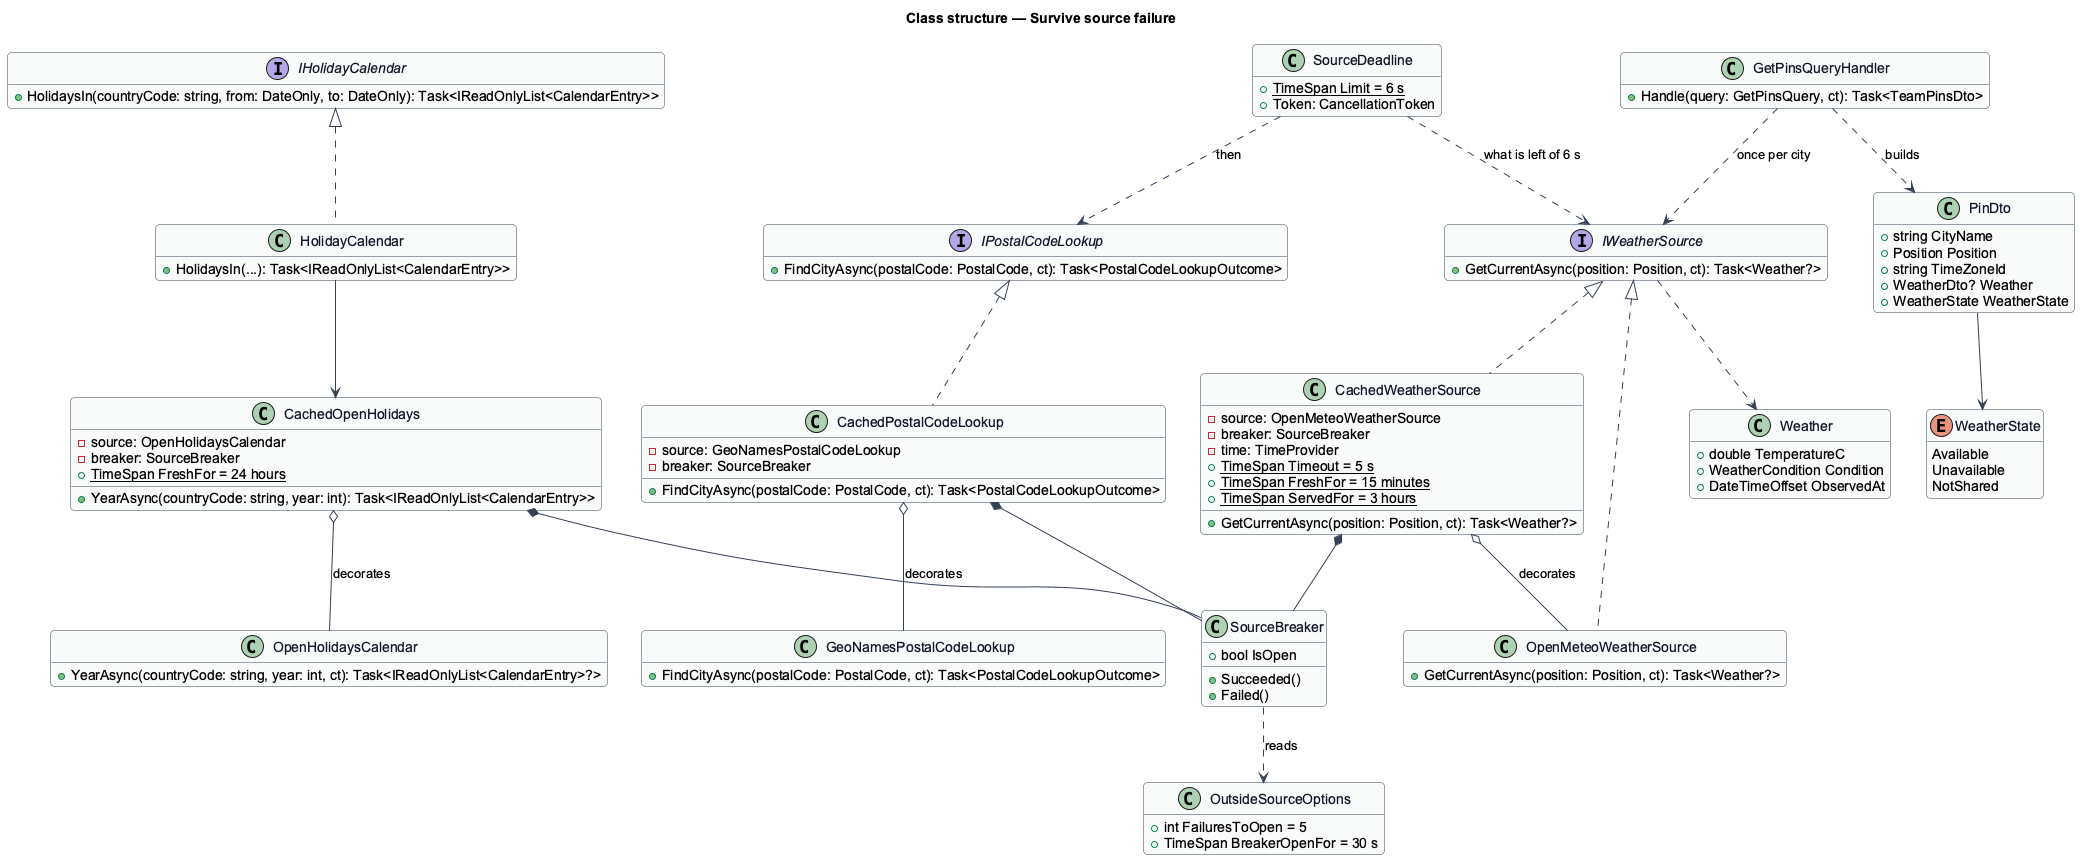

The diagram above was rendered by PlantUML. Its source (embedded in the PNG):
@startuml
skinparam backgroundColor #FFFFFF
skinparam shadowing false
skinparam roundcorner 8
skinparam defaultFontName Arial
skinparam ArrowColor #344054
skinparam class {
  BorderColor #344054
  FontColor #101828
  BackgroundColor #F9FAFB
}
hide empty members
title Class structure — Survive source failure

interface IWeatherSource {
  +GetCurrentAsync(position: Position, ct): Task<Weather?>
}

interface IPostalCodeLookup {
  +FindCityAsync(postalCode: PostalCode, ct): Task<PostalCodeLookupOutcome>
}

interface IHolidayCalendar {
  +HolidaysIn(countryCode: string, from: DateOnly, to: DateOnly): Task<IReadOnlyList<CalendarEntry>>
}

class OpenMeteoWeatherSource {
  +GetCurrentAsync(position: Position, ct): Task<Weather?>
}

class CachedWeatherSource {
  -source: OpenMeteoWeatherSource
  -breaker: SourceBreaker
  -time: TimeProvider
  +{static} TimeSpan Timeout = 5 s
  +{static} TimeSpan FreshFor = 15 minutes
  +{static} TimeSpan ServedFor = 3 hours
  +GetCurrentAsync(position: Position, ct): Task<Weather?>
}

class GeoNamesPostalCodeLookup {
  +FindCityAsync(postalCode: PostalCode, ct): Task<PostalCodeLookupOutcome>
}

class CachedPostalCodeLookup {
  -source: GeoNamesPostalCodeLookup
  -breaker: SourceBreaker
  +FindCityAsync(postalCode: PostalCode, ct): Task<PostalCodeLookupOutcome>
}

class OpenHolidaysCalendar {
  +YearAsync(countryCode: string, year: int, ct): Task<IReadOnlyList<CalendarEntry>?>
}

class CachedOpenHolidays {
  -source: OpenHolidaysCalendar
  -breaker: SourceBreaker
  +{static} TimeSpan FreshFor = 24 hours
  +YearAsync(countryCode: string, year: int): Task<IReadOnlyList<CalendarEntry>>
}

class HolidayCalendar {
  +HolidaysIn(...): Task<IReadOnlyList<CalendarEntry>>
}

class SourceBreaker {
  +bool IsOpen
  +Succeeded()
  +Failed()
}

class OutsideSourceOptions {
  +int FailuresToOpen = 5
  +TimeSpan BreakerOpenFor = 30 s
}

class SourceDeadline {
  +{static} TimeSpan Limit = 6 s
  +Token: CancellationToken
}

class GetPinsQueryHandler {
  +Handle(query: GetPinsQuery, ct): Task<TeamPinsDto>
}

class PinDto {
  +string CityName
  +Position Position
  +string TimeZoneId
  +WeatherDto? Weather
  +WeatherState WeatherState
}

enum WeatherState {
  Available
  Unavailable
  NotShared
}

class Weather {
  +double TemperatureC
  +WeatherCondition Condition
  +DateTimeOffset ObservedAt
}

IWeatherSource <|.. OpenMeteoWeatherSource
IWeatherSource <|.. CachedWeatherSource
CachedWeatherSource o-- OpenMeteoWeatherSource : decorates
IPostalCodeLookup <|.. CachedPostalCodeLookup
CachedPostalCodeLookup o-- GeoNamesPostalCodeLookup : decorates
IHolidayCalendar <|.. HolidayCalendar
HolidayCalendar --> CachedOpenHolidays
CachedOpenHolidays o-- OpenHolidaysCalendar : decorates
CachedWeatherSource *-- SourceBreaker
CachedPostalCodeLookup *-- SourceBreaker
CachedOpenHolidays *-- SourceBreaker
SourceBreaker ..> OutsideSourceOptions : reads
SourceDeadline ..> IPostalCodeLookup : then
SourceDeadline ..> IWeatherSource : what is left of 6 s
GetPinsQueryHandler ..> IWeatherSource : once per city
GetPinsQueryHandler ..> PinDto : builds
PinDto --> WeatherState
IWeatherSource ..> Weather
@enduml